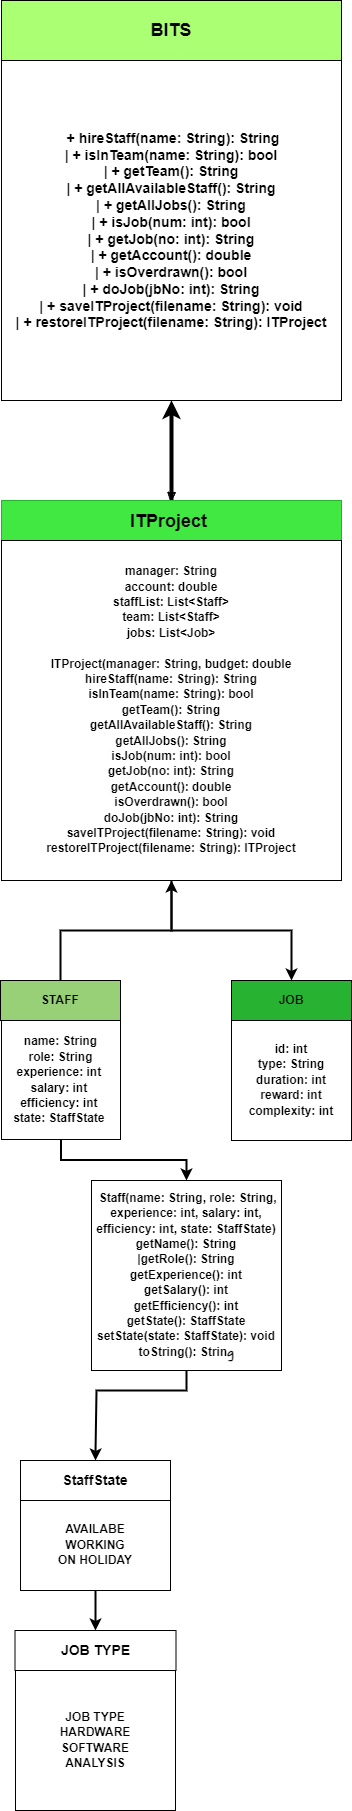

The diagram above was exported from draw.io. Its source (the exported page's mxGraphModel, read from the mxfile embedded in the PNG):
<mxGraphModel dx="864" dy="1308" grid="1" gridSize="10" guides="1" tooltips="1" connect="1" arrows="1" fold="1" page="0" pageScale="1" pageWidth="850" pageHeight="1100" background="none" math="0" shadow="0">
  <root>
    <mxCell id="0" />
    <mxCell id="1" parent="0" />
    <mxCell id="UF79Dku0VOOh4Kx_yAqi-1" value="&lt;font style=&quot;font-size: 18px;&quot;&gt;&lt;b&gt;BITS&lt;/b&gt;&lt;/font&gt;" style="rounded=0;whiteSpace=wrap;html=1;fillColor=#ABFF73;" vertex="1" parent="1">
      <mxGeometry x="40" y="-450" width="340" height="60" as="geometry" />
    </mxCell>
    <mxCell id="UF79Dku0VOOh4Kx_yAqi-8" value="" style="edgeStyle=orthogonalEdgeStyle;rounded=0;sketch=1;hachureGap=4;jiggle=2;curveFitting=1;orthogonalLoop=1;jettySize=auto;html=1;fontFamily=Architects Daughter;fontSource=https%3A%2F%2Ffonts.googleapis.com%2Fcss%3Ffamily%3DArchitects%2BDaughter;" edge="1" parent="1" source="UF79Dku0VOOh4Kx_yAqi-3" target="UF79Dku0VOOh4Kx_yAqi-4">
      <mxGeometry relative="1" as="geometry" />
    </mxCell>
    <mxCell id="UF79Dku0VOOh4Kx_yAqi-3" value="&lt;font style=&quot;font-size: 14px;&quot;&gt;&lt;b&gt;&amp;nbsp;+ hireStaff(name: String): String&lt;br&gt;| + isInTeam(name: String): bool&lt;br&gt;| + getTeam(): String&lt;br&gt;| + getAllAvailableStaff(): String&lt;br&gt;| + getAllJobs(): String&lt;br&gt;| + isJob(num: int): bool&lt;br&gt;| + getJob(no: int): String&lt;br&gt;| + getAccount(): double&lt;br&gt;| + isOverdrawn(): bool&lt;br&gt;| + doJob(jbNo: int): String&lt;br&gt;| + saveITProject(filename: String): void&lt;br&gt;| + restoreITProject(filename: String): ITProject&lt;/b&gt;&lt;/font&gt;" style="whiteSpace=wrap;html=1;aspect=fixed;fillColor=#FFFFFF;" vertex="1" parent="1">
      <mxGeometry x="40" y="-390" width="340" height="340" as="geometry" />
    </mxCell>
    <mxCell id="UF79Dku0VOOh4Kx_yAqi-6" style="edgeStyle=orthogonalEdgeStyle;rounded=0;hachureGap=4;orthogonalLoop=1;jettySize=auto;html=1;entryX=0.5;entryY=1;entryDx=0;entryDy=0;fontFamily=Architects Daughter;fontSource=https%3A%2F%2Ffonts.googleapis.com%2Fcss%3Ffamily%3DArchitects%2BDaughter;strokeWidth=4;" edge="1" parent="1" source="UF79Dku0VOOh4Kx_yAqi-4" target="UF79Dku0VOOh4Kx_yAqi-3">
      <mxGeometry relative="1" as="geometry" />
    </mxCell>
    <mxCell id="UF79Dku0VOOh4Kx_yAqi-4" value="&lt;h1&gt;&lt;font style=&quot;font-size: 18px;&quot; face=&quot;Helvetica&quot;&gt;ITProject&amp;nbsp;&lt;/font&gt;&lt;/h1&gt;" style="rounded=0;whiteSpace=wrap;html=1;hachureGap=4;fontFamily=Architects Daughter;fontSource=https%3A%2F%2Ffonts.googleapis.com%2Fcss%3Ffamily%3DArchitects%2BDaughter;fillColor=#41E841;strokeColor=#27B331;glass=0;" vertex="1" parent="1">
      <mxGeometry x="40" y="50" width="340" height="40" as="geometry" />
    </mxCell>
    <mxCell id="UF79Dku0VOOh4Kx_yAqi-14" style="edgeStyle=orthogonalEdgeStyle;rounded=0;hachureGap=4;orthogonalLoop=1;jettySize=auto;html=1;fontFamily=Architects Daughter;fontSource=https%3A%2F%2Ffonts.googleapis.com%2Fcss%3Ffamily%3DArchitects%2BDaughter;entryX=0.5;entryY=0;entryDx=0;entryDy=0;strokeWidth=2;" edge="1" parent="1" source="UF79Dku0VOOh4Kx_yAqi-7" target="UF79Dku0VOOh4Kx_yAqi-12">
      <mxGeometry relative="1" as="geometry">
        <mxPoint x="200" y="510" as="targetPoint" />
        <Array as="points">
          <mxPoint x="210" y="480" />
          <mxPoint x="330" y="480" />
        </Array>
      </mxGeometry>
    </mxCell>
    <mxCell id="UF79Dku0VOOh4Kx_yAqi-7" value="&lt;b&gt;&lt;font face=&quot;Helvetica&quot;&gt;manager: String&lt;br&gt;account: double&lt;/font&gt;&lt;/b&gt;&lt;div&gt;&lt;b&gt;&lt;font face=&quot;Helvetica&quot;&gt;staffList: List&amp;lt;Staff&amp;gt;&lt;/font&gt;&lt;/b&gt;&lt;div&gt;&lt;b&gt;&lt;font face=&quot;Helvetica&quot;&gt;team: List&amp;lt;Staff&amp;gt;&lt;br&gt;jobs: List&amp;lt;Job&amp;gt;&lt;br&gt;&lt;br&gt;ITProject(manager: String, budget: double&lt;br&gt;hireStaff(name: String): String&lt;br&gt;isInTeam(name: String): bool&lt;/font&gt;&lt;/b&gt;&lt;/div&gt;&lt;div&gt;&lt;b&gt;&lt;font face=&quot;Helvetica&quot;&gt;getTeam(): String&lt;br&gt;getAllAvailableStaff(): String&lt;br&gt;getAllJobs(): String&lt;br&gt;isJob(num: int): bool&lt;br&gt;getJob(no: int): String&lt;br&gt;getAccount(): double&lt;br&gt;isOverdrawn(): bool&lt;br&gt;doJob(jbNo: int): String&lt;br&gt;saveITProject(filename: String): void&lt;br&gt;restoreITProject(filename: String): ITProject&lt;/font&gt;&lt;/b&gt;&lt;/div&gt;&lt;/div&gt;" style="whiteSpace=wrap;html=1;aspect=fixed;hachureGap=4;fontFamily=Architects Daughter;fontSource=https%3A%2F%2Ffonts.googleapis.com%2Fcss%3Ffamily%3DArchitects%2BDaughter;strokeColor=default;" vertex="1" parent="1">
      <mxGeometry x="40" y="90" width="340" height="340" as="geometry" />
    </mxCell>
    <mxCell id="UF79Dku0VOOh4Kx_yAqi-17" style="edgeStyle=orthogonalEdgeStyle;rounded=0;hachureGap=4;orthogonalLoop=1;jettySize=auto;html=1;entryX=0.5;entryY=0;entryDx=0;entryDy=0;fontFamily=Architects Daughter;fontSource=https%3A%2F%2Ffonts.googleapis.com%2Fcss%3Ffamily%3DArchitects%2BDaughter;strokeWidth=2;" edge="1" parent="1" source="UF79Dku0VOOh4Kx_yAqi-9" target="UF79Dku0VOOh4Kx_yAqi-13">
      <mxGeometry relative="1" as="geometry" />
    </mxCell>
    <mxCell id="UF79Dku0VOOh4Kx_yAqi-9" value="&lt;font face=&quot;Helvetica&quot;&gt;&lt;b&gt;&amp;nbsp;name: String&amp;nbsp;&lt;/b&gt;&lt;/font&gt;&lt;div&gt;&lt;font face=&quot;Helvetica&quot;&gt;&lt;b&gt;&amp;nbsp;role: String&amp;nbsp;&lt;br&gt;experience: int&amp;nbsp;&lt;br&gt;salary: int&amp;nbsp;&lt;br&gt;efficiency: int&amp;nbsp;&lt;br&gt;state: StaffState&amp;nbsp;&lt;/b&gt;&lt;br&gt;&lt;/font&gt;&lt;/div&gt;" style="whiteSpace=wrap;html=1;aspect=fixed;hachureGap=4;fontFamily=Architects Daughter;fontSource=https%3A%2F%2Ffonts.googleapis.com%2Fcss%3Ffamily%3DArchitects%2BDaughter;" vertex="1" parent="1">
      <mxGeometry x="40" y="570" width="119" height="119" as="geometry" />
    </mxCell>
    <mxCell id="UF79Dku0VOOh4Kx_yAqi-15" style="edgeStyle=orthogonalEdgeStyle;rounded=0;hachureGap=4;orthogonalLoop=1;jettySize=auto;html=1;entryX=0.5;entryY=1;entryDx=0;entryDy=0;fontFamily=Architects Daughter;fontSource=https%3A%2F%2Ffonts.googleapis.com%2Fcss%3Ffamily%3DArchitects%2BDaughter;endSize=6;strokeWidth=2;" edge="1" parent="1" source="UF79Dku0VOOh4Kx_yAqi-10" target="UF79Dku0VOOh4Kx_yAqi-7">
      <mxGeometry relative="1" as="geometry" />
    </mxCell>
    <mxCell id="UF79Dku0VOOh4Kx_yAqi-10" value="&lt;font face=&quot;Helvetica&quot;&gt;&lt;b&gt;STAFF&lt;/b&gt;&lt;/font&gt;" style="rounded=0;whiteSpace=wrap;html=1;hachureGap=4;fontFamily=Architects Daughter;fontSource=https%3A%2F%2Ffonts.googleapis.com%2Fcss%3Ffamily%3DArchitects%2BDaughter;fillColor=#97D077;" vertex="1" parent="1">
      <mxGeometry x="39" y="530" width="120" height="40" as="geometry" />
    </mxCell>
    <mxCell id="UF79Dku0VOOh4Kx_yAqi-11" value="&lt;font face=&quot;Helvetica&quot;&gt;&lt;b&gt;id: int&lt;/b&gt;&lt;/font&gt;&lt;div&gt;&lt;b&gt;&lt;span style=&quot;font-family: Helvetica;&quot;&gt;type: String&lt;/span&gt;&lt;font face=&quot;Helvetica&quot;&gt;&lt;br&gt;&lt;/font&gt;&lt;/b&gt;&lt;/div&gt;&lt;div&gt;&lt;span style=&quot;font-family: Helvetica;&quot;&gt;&lt;b&gt;duration: int&lt;/b&gt;&lt;/span&gt;&lt;/div&gt;&lt;div&gt;&lt;span style=&quot;font-family: Helvetica;&quot;&gt;&lt;b&gt;reward: int&lt;/b&gt;&lt;/span&gt;&lt;/div&gt;&lt;div&gt;&lt;span style=&quot;font-family: Helvetica;&quot;&gt;&lt;b&gt;complexity: int&lt;/b&gt;&lt;/span&gt;&lt;/div&gt;" style="whiteSpace=wrap;html=1;aspect=fixed;hachureGap=4;fontFamily=Architects Daughter;fontSource=https%3A%2F%2Ffonts.googleapis.com%2Fcss%3Ffamily%3DArchitects%2BDaughter;" vertex="1" parent="1">
      <mxGeometry x="270" y="570" width="120" height="120" as="geometry" />
    </mxCell>
    <mxCell id="UF79Dku0VOOh4Kx_yAqi-12" value="&lt;font face=&quot;Helvetica&quot;&gt;&lt;b&gt;JOB&lt;/b&gt;&lt;/font&gt;" style="rounded=0;whiteSpace=wrap;html=1;hachureGap=4;fontFamily=Architects Daughter;fontSource=https%3A%2F%2Ffonts.googleapis.com%2Fcss%3Ffamily%3DArchitects%2BDaughter;fillColor=#27B331;" vertex="1" parent="1">
      <mxGeometry x="270" y="530" width="120" height="40" as="geometry" />
    </mxCell>
    <mxCell id="UF79Dku0VOOh4Kx_yAqi-18" style="edgeStyle=orthogonalEdgeStyle;rounded=0;hachureGap=4;orthogonalLoop=1;jettySize=auto;html=1;fontFamily=Architects Daughter;fontSource=https%3A%2F%2Ffonts.googleapis.com%2Fcss%3Ffamily%3DArchitects%2BDaughter;strokeWidth=2;entryX=0.5;entryY=0;entryDx=0;entryDy=0;" edge="1" parent="1" source="UF79Dku0VOOh4Kx_yAqi-13" target="UF79Dku0VOOh4Kx_yAqi-19">
      <mxGeometry relative="1" as="geometry">
        <mxPoint x="134" y="960" as="targetPoint" />
        <Array as="points">
          <mxPoint x="225" y="940" />
          <mxPoint x="135" y="940" />
        </Array>
      </mxGeometry>
    </mxCell>
    <mxCell id="UF79Dku0VOOh4Kx_yAqi-13" value="&lt;font face=&quot;Helvetica&quot;&gt;&lt;b&gt;&amp;nbsp;Staff(name: String, role: String, experience: int, salary: int, efficiency: int, state: StaffState)&lt;br&gt;getName(): String&lt;br&gt;|getRole(): String&lt;br&gt;getExperience(): int&lt;/b&gt;&lt;/font&gt;&lt;div&gt;&lt;b&gt;&lt;font face=&quot;Helvetica&quot;&gt;getSalary(): int&lt;br&gt;getEfficiency(): int&lt;br&gt;getState(): StaffState&lt;br&gt;setState(state: StaffState): void&lt;br&gt;toString(): Strin&lt;/font&gt;g&lt;/b&gt;&lt;/div&gt;" style="whiteSpace=wrap;html=1;aspect=fixed;hachureGap=4;fontFamily=Architects Daughter;fontSource=https%3A%2F%2Ffonts.googleapis.com%2Fcss%3Ffamily%3DArchitects%2BDaughter;" vertex="1" parent="1">
      <mxGeometry x="130" y="730" width="190" height="190" as="geometry" />
    </mxCell>
    <mxCell id="UF79Dku0VOOh4Kx_yAqi-19" value="&lt;font face=&quot;Helvetica&quot;&gt;&lt;b&gt;&lt;font style=&quot;font-size: 14px;&quot;&gt;StaffState       &lt;/font&gt;&lt;/b&gt;&lt;br&gt;&lt;/font&gt;" style="rounded=0;whiteSpace=wrap;html=1;hachureGap=4;fontFamily=Architects Daughter;fontSource=https%3A%2F%2Ffonts.googleapis.com%2Fcss%3Ffamily%3DArchitects%2BDaughter;" vertex="1" parent="1">
      <mxGeometry x="59" y="1010" width="150" height="40" as="geometry" />
    </mxCell>
    <mxCell id="UF79Dku0VOOh4Kx_yAqi-23" style="edgeStyle=orthogonalEdgeStyle;rounded=0;hachureGap=4;orthogonalLoop=1;jettySize=auto;html=1;entryX=0.5;entryY=0;entryDx=0;entryDy=0;fontFamily=Architects Daughter;fontSource=https%3A%2F%2Ffonts.googleapis.com%2Fcss%3Ffamily%3DArchitects%2BDaughter;strokeWidth=2;" edge="1" parent="1" source="UF79Dku0VOOh4Kx_yAqi-20" target="UF79Dku0VOOh4Kx_yAqi-22">
      <mxGeometry relative="1" as="geometry" />
    </mxCell>
    <mxCell id="UF79Dku0VOOh4Kx_yAqi-20" value="&lt;font face=&quot;Helvetica&quot;&gt;&lt;b&gt;AVAILABE&lt;/b&gt;&lt;/font&gt;&lt;div&gt;&lt;font face=&quot;Helvetica&quot;&gt;&lt;b&gt;WORKING&lt;/b&gt;&lt;/font&gt;&lt;/div&gt;&lt;div&gt;&lt;font face=&quot;Helvetica&quot;&gt;&lt;b&gt;ON HOLIDAY&lt;/b&gt;&lt;/font&gt;&lt;/div&gt;" style="rounded=0;whiteSpace=wrap;html=1;hachureGap=4;fontFamily=Architects Daughter;fontSource=https%3A%2F%2Ffonts.googleapis.com%2Fcss%3Ffamily%3DArchitects%2BDaughter;" vertex="1" parent="1">
      <mxGeometry x="59" y="1050" width="150" height="90" as="geometry" />
    </mxCell>
    <mxCell id="UF79Dku0VOOh4Kx_yAqi-21" value="&lt;font face=&quot;Helvetica&quot;&gt;&lt;b&gt;JOB TYPE&lt;/b&gt;&lt;/font&gt;&lt;div&gt;&lt;font face=&quot;Helvetica&quot;&gt;&lt;b&gt;HARDWARE&lt;/b&gt;&lt;/font&gt;&lt;/div&gt;&lt;div&gt;&lt;font face=&quot;Helvetica&quot;&gt;&lt;b&gt;SOFTWARE&lt;/b&gt;&lt;/font&gt;&lt;/div&gt;&lt;div&gt;&lt;font face=&quot;Helvetica&quot;&gt;&lt;b&gt;ANALYSIS&lt;/b&gt;&lt;/font&gt;&lt;/div&gt;" style="rounded=0;whiteSpace=wrap;html=1;hachureGap=4;fontFamily=Architects Daughter;fontSource=https%3A%2F%2Ffonts.googleapis.com%2Fcss%3Ffamily%3DArchitects%2BDaughter;" vertex="1" parent="1">
      <mxGeometry x="54" y="1220" width="160" height="140" as="geometry" />
    </mxCell>
    <mxCell id="UF79Dku0VOOh4Kx_yAqi-22" value="&lt;font style=&quot;font-size: 14px;&quot; face=&quot;Helvetica&quot;&gt;&lt;b&gt;JOB TYPE&lt;/b&gt;&lt;/font&gt;" style="rounded=0;whiteSpace=wrap;html=1;hachureGap=4;fontFamily=Architects Daughter;fontSource=https%3A%2F%2Ffonts.googleapis.com%2Fcss%3Ffamily%3DArchitects%2BDaughter;" vertex="1" parent="1">
      <mxGeometry x="53.5" y="1180" width="161" height="40" as="geometry" />
    </mxCell>
  </root>
</mxGraphModel>